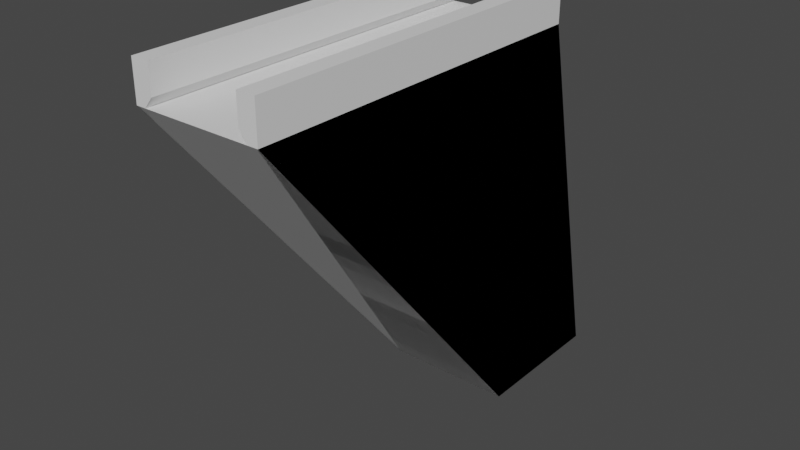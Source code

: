 # Source: grip.blend  (saved by Blender 5.0.118; exported with 4.5.12 LTS)
import bpy
from mathutils import Matrix  # noqa: F401  (used for matrix-valued properties, if any)

bpy.ops.wm.read_factory_settings(use_empty=True)
scene = bpy.context.scene
scene.name = 'Scene'

# ---- collections
col_collection = bpy.data.collections.new('Collection'); scene.collection.children.link(col_collection)

# ---- materials (node trees are filled in below, after node groups)
mat_plain = bpy.data.materials.new('plain')
mat_fuzzy = bpy.data.materials.new('fuzzy')

# ---- material node trees
mat_plain.use_nodes = True; mat_plain.node_tree.nodes.clear()
_N = mat_plain.node_tree.nodes; _L = mat_plain.node_tree.links
n0 = _N.new('ShaderNodeBsdfPrincipled'); n0.name = 'Principled BSDF'; n0.location = (-200, 100)
n1 = _N.new('ShaderNodeOutputMaterial'); n1.name = 'Material Output'; n1.location = (200, 100)
_L.new(n0.outputs[0], n1.inputs[0])
n1.is_active_output = True
mat_fuzzy.use_nodes = True; mat_fuzzy.node_tree.nodes.clear()
_N = mat_fuzzy.node_tree.nodes; _L = mat_fuzzy.node_tree.links
n0 = _N.new('ShaderNodeBsdfPrincipled'); n0.name = 'Principled BSDF'; n0.location = (-200, 100)
n1 = _N.new('ShaderNodeOutputMaterial'); n1.name = 'Material Output'; n1.location = (200, 100)
_L.new(n0.outputs[0], n1.inputs[0])
n1.is_active_output = True

# ---- world
world_world = bpy.data.worlds.new('World'); scene.world = world_world
world_world.use_nodes = True; world_world.node_tree.nodes.clear()
_N = world_world.node_tree.nodes; _L = world_world.node_tree.links
n0 = _N.new('ShaderNodeOutputWorld'); n0.name = 'World Output'; n0.location = (300, 300)
n1 = _N.new('ShaderNodeBackground'); n1.name = 'Background'; n1.location = (10, 300)
n1.inputs[0].default_value = (0.05088, 0.05088, 0.05088, 1.0)
_L.new(n1.outputs[0], n0.inputs[0])
n0.is_active_output = True
world_world.color = (0.05088, 0.05088, 0.05088)
world_world.use_sun_shadow = False
world_world.sun_shadow_jitter_overblur = 0.0

# ---- meshes
me_grip_mlok = bpy.data.meshes.new('grip_mlok')
me_grip_mlok.from_pydata([(-0.3445, 0.6413, -1.0), (-0.3445, -1.0, 1.0), (-0.3445, 1.429, -1.0), (-0.3445, 1.0, 1.0), (0.3445, 0.6413, -1.0), (0.3445, -1.0, 1.0), (0.3445, 1.429, -1.0), (0.3445, 1.0, 1.0)], [], [(0, 1, 3, 2), (2, 3, 7, 6), (6, 7, 5, 4), (4, 5, 1, 0), (2, 6, 4, 0), (7, 3, 1, 5)])
me_grip_mlok.polygons.foreach_set('material_index', [0, 0, 0, 1, 0, 0])
_uv = me_grip_mlok.uv_layers.new(name='UVMap')
_uv.uv.foreach_set('vector', [0.7276, -0.5929, -0.8492, 1.329, 1.072, 1.329, 1.484, -0.5929, 1.484, -0.5929, 1.072, 1.329, 1.072, 1.329, 1.484, -0.5929, 1.484, -0.5929, 1.072, 1.329, -0.8492, 1.329, 0.7276, -0.5929, 0.7276, -0.5929, -0.8492, 1.329, -0.8492, 1.329, 0.7276, -0.5929, 1.484, -0.5929, 1.484, -0.5929, 0.7276, -0.5929, 0.7276, -0.5929, 1.072, 1.329, 1.072, 1.329, -0.8492, 1.329, -0.8492, 1.329])
me_grip_mlok.materials.append(mat_plain)
me_grip_mlok.materials.append(mat_fuzzy)
me_grip_mlok.update()
me_grip_picatinny = bpy.data.meshes.new('grip_picatinny')
me_grip_picatinny.from_pydata([(-0.3445, 0.6413, -1.0), (-0.3445, -1.0, 1.0), (-0.3445, 1.429, -1.0), (-0.3445, 1.0, 1.0), (0.3445, 0.6413, -1.0), (0.3445, -1.0, 1.0), (0.3445, 1.429, -1.0), (0.3445, 1.0, 1.0), (-0.3445, -1.0, 1.206), (-0.3445, 1.0, 1.206), (0.3445, 1.0, 1.206), (0.3445, -1.0, 1.206), (0.2921, 1.0, 1.0), (0.2478, -1.0, 1.055), (0.2478, 1.0, 1.055), (0.2448, 1.02, 0.9069), (0.2448, -0.9236, 0.9069), (0.3143, 1.006, 0.9724), (0.3143, -0.9774, 0.9724), (-0.2448, 1.02, 0.9069), (-0.2448, -0.9236, 0.9069), (-0.3143, 1.006, 0.9724), (-0.3143, -0.9774, 0.9724), (-0.2921, 1.0, 1.0), (0.2478, -1.0, 1.206), (0.2478, 1.0, 1.206), (-0.2478, -1.0, 1.206), (-0.2478, 1.0, 1.055), (-0.2478, 1.0, 1.206), (-0.2478, -1.0, 1.055), (-0.2921, -1.0, 1.0), (0.2921, -1.0, 1.0)], [], [(0, 1, 3, 2), (2, 3, 23, 21, 19, 15, 17, 12, 7, 6), (6, 7, 5, 4), (4, 5, 31, 18, 16, 20, 22, 30, 1, 0), (2, 6, 4, 0), (5, 7, 10, 11), (10, 25, 24, 11), (3, 1, 8, 9), (1, 30, 29, 26, 8), (7, 12, 14, 25, 10), (16, 15, 17, 18), (18, 17, 12, 14, 13, 31), (27, 29, 26, 28), (21, 22, 30, 29, 27, 23), (28, 27, 23, 3, 9), (26, 28, 9, 8), (13, 14, 25, 24), (15, 16, 20, 19), (19, 20, 22, 21), (24, 13, 31, 5, 11)])
me_grip_picatinny.polygons.foreach_set('material_index', [0, 0, 0, 1, 0, 0, 0, 0, 1, 0, 0, 0, 0, 0, 0, 0, 0, 0, 0, 1])
_uv = me_grip_picatinny.uv_layers.new(name='UVMap')
_uv.uv.foreach_set('vector', [0.7276, -0.5929, -0.8492, 1.329, 1.072, 1.329, 1.484, -0.5929, 1.484, -0.5929, 1.072, 1.329, 1.072, 1.329, 1.078, 1.302, 1.091, 1.239, 1.091, 1.239, 1.078, 1.302, 1.072, 1.329, 1.072, 1.329, 1.484, -0.5929, 1.484, -0.5929, 1.072, 1.329, -0.8492, 1.329, 0.7276, -0.5929, 0.7276, -0.5929, -0.8492, 1.329, -0.8492, 1.329, -0.8275, 1.302, -0.7758, 1.239, -0.7758, 1.239, -0.8275, 1.302, -0.8492, 1.329, -0.8492, 1.329, 0.7276, -0.5929, 1.484, -0.5929, 1.484, -0.5929, 0.7276, -0.5929, 0.7276, -0.5929, -0.8492, 1.329, 1.072, 1.329, 1.072, 1.329, -0.8492, 1.329, 1.072, 1.329, 1.072, 1.329, -0.8492, 1.329, -0.8492, 1.329, 1.072, 1.329, -0.8492, 1.329, -0.8492, 1.329, 1.072, 1.329, -0.8492, 1.329, -0.8492, 1.329, -0.8492, 1.329, -0.8492, 1.329, -0.8492, 1.329, 1.072, 1.329, 1.072, 1.329, 1.072, 1.329, 1.072, 1.329, 1.072, 1.329, -0.4624, 1.329, 0.7453, 1.329, 0.7366, 1.329, -0.4958, 1.329, -0.4958, 1.329, 0.7366, 1.329, 0.7329, 1.329, 0.7329, 1.329, -0.5099, 1.329, -0.5099, 1.329, 0.7329, 1.329, -0.5099, 1.329, -0.5099, 1.329, 0.7329, 1.329, 0.7366, 1.329, -0.4958, 1.329, -0.5099, 1.329, -0.5099, 1.329, 0.7329, 1.329, 0.7329, 1.329, 1.072, 1.329, 1.072, 1.329, 1.072, 1.329, 1.072, 1.329, 1.072, 1.329, -0.8492, 1.329, 1.072, 1.329, 1.072, 1.329, -0.8492, 1.329, -0.5099, 1.329, 0.7329, 1.329, 0.7329, 1.329, -0.5099, 1.329, 0.7453, 1.329, -0.4624, 1.329, -0.4624, 1.329, 0.7453, 1.329, 0.7453, 1.329, -0.4624, 1.329, -0.4958, 1.329, 0.7366, 1.329, -0.8492, 1.329, -0.8492, 1.329, -0.8492, 1.329, -0.8492, 1.329, -0.8492, 1.329])
me_grip_picatinny.materials.append(mat_plain)
me_grip_picatinny.materials.append(mat_fuzzy)
me_grip_picatinny.update()

# ---- objects
ob_grip_mlok = bpy.data.objects.new('grip_mlok', me_grip_mlok)
ob_grip_picatinny = bpy.data.objects.new('grip_picatinny', me_grip_picatinny)

# ---- transforms, parenting, visibility, modifiers, constraints
ob_grip_mlok.location = (0.0, 0.0, 0.0)
ob_grip_picatinny.location = (0.0, 0.0, 0.0)

# ---- collection membership
col_collection.objects.link(ob_grip_mlok)
col_collection.objects.link(ob_grip_picatinny)

# ---- scene / render settings (as saved in the file)
scene.frame_start = 1; scene.frame_end = 250; scene.frame_set(0)
scene.render.engine = 'BLENDER_EEVEE_NEXT'
scene.render.bake_bias = 0.0
scene.render.bake_samples = 0
scene.view_settings.view_transform = 'Filmic'
bpy.context.view_layer.update()

# ---- added for rendering (the .blend has no active camera and no usable light): camera, sun
cam_auto = bpy.data.cameras.new('AutoCamera')
cam_auto.lens = 50.0
cam_auto.sensor_width = 36.0
cam_auto.clip_end = 1000.0
ob_auto_camera = bpy.data.objects.new('AutoCamera', cam_auto)
scene.collection.objects.link(ob_auto_camera)
ob_auto_camera.location = (3.10172, -3.50773, 2.58425)
ob_auto_camera.rotation_euler = (1.09748, -7.21219e-08, 0.694738)
scene.camera = ob_auto_camera
light_auto_sun = bpy.data.lights.new('AutoSun', 'SUN')
light_auto_sun.energy = 3.0
light_auto_sun.angle = 0.0523599
ob_auto_sun = bpy.data.objects.new('AutoSun', light_auto_sun)
scene.collection.objects.link(ob_auto_sun)
ob_auto_sun.rotation_euler = (0.872665, 0.174533, 0.523599)
bpy.context.view_layer.update()
